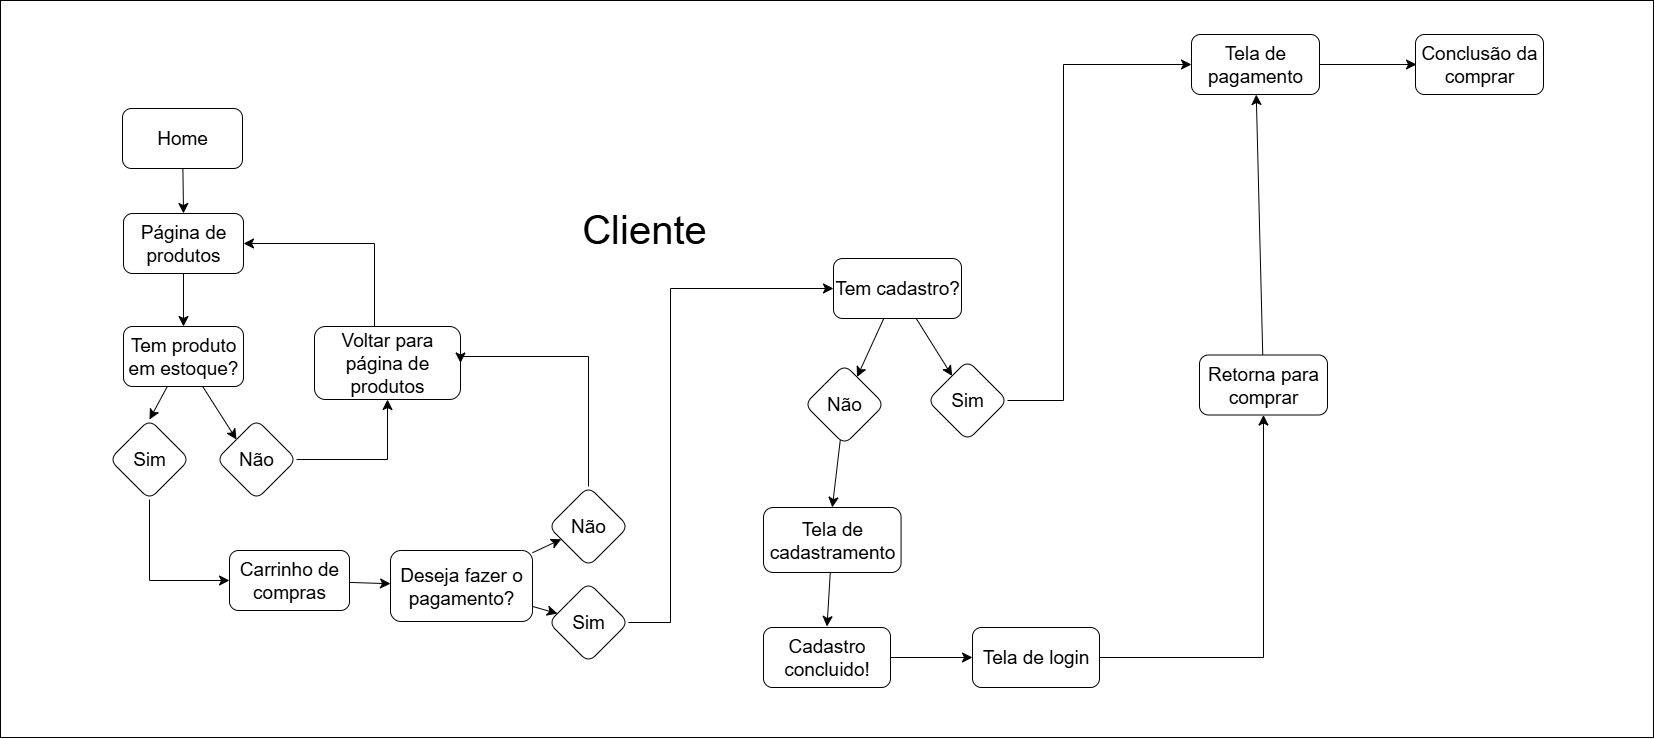

The diagram above was exported from draw.io. Its source (the exported page's mxGraphModel, read from the mxfile embedded in the PNG):
<mxGraphModel dx="2958" dy="1220" grid="0" gridSize="10" guides="1" tooltips="1" connect="1" arrows="1" fold="1" page="0" pageScale="1" pageWidth="850" pageHeight="1100" math="0" shadow="0">
  <root>
    <mxCell id="0" />
    <mxCell id="1" parent="0" />
    <mxCell id="2" value="" style="rounded=0;whiteSpace=wrap;html=1;" vertex="1" parent="1">
      <mxGeometry x="-939" y="820" width="1653" height="737" as="geometry" />
    </mxCell>
    <mxCell id="3" style="edgeStyle=none;curved=1;rounded=0;orthogonalLoop=1;jettySize=auto;html=1;entryX=0.5;entryY=0;entryDx=0;entryDy=0;fontSize=19;startSize=8;endSize=8;" edge="1" source="4" target="16" parent="1">
      <mxGeometry relative="1" as="geometry">
        <mxPoint x="-594" y="958" as="targetPoint" />
      </mxGeometry>
    </mxCell>
    <mxCell id="4" value="Home" style="rounded=1;whiteSpace=wrap;html=1;fontSize=19;" vertex="1" parent="1">
      <mxGeometry x="-817" y="928" width="120" height="60" as="geometry" />
    </mxCell>
    <mxCell id="5" style="edgeStyle=none;curved=1;rounded=0;orthogonalLoop=1;jettySize=auto;html=1;fontSize=19;startSize=8;endSize=8;" edge="1" source="7" target="12" parent="1">
      <mxGeometry relative="1" as="geometry" />
    </mxCell>
    <mxCell id="6" style="edgeStyle=none;curved=1;rounded=0;orthogonalLoop=1;jettySize=auto;html=1;fontSize=19;startSize=8;endSize=8;" edge="1" source="7" target="14" parent="1">
      <mxGeometry relative="1" as="geometry" />
    </mxCell>
    <mxCell id="7" value="Tem cadastro?" style="rounded=1;whiteSpace=wrap;html=1;fontSize=19;" vertex="1" parent="1">
      <mxGeometry x="-106" y="1078" width="128" height="60" as="geometry" />
    </mxCell>
    <mxCell id="8" style="edgeStyle=none;curved=1;rounded=0;orthogonalLoop=1;jettySize=auto;html=1;fontSize=19;startSize=8;endSize=8;" edge="1" source="9" parent="1">
      <mxGeometry relative="1" as="geometry">
        <mxPoint x="-112.5" y="1446" as="targetPoint" />
      </mxGeometry>
    </mxCell>
    <mxCell id="9" value="Tela de cadastramento" style="whiteSpace=wrap;html=1;rounded=1;fontSize=19;" vertex="1" parent="1">
      <mxGeometry x="-176" y="1327" width="137.58" height="65" as="geometry" />
    </mxCell>
    <mxCell id="10" value="Cliente" style="text;html=1;align=center;verticalAlign=middle;whiteSpace=wrap;rounded=0;fontSize=40;fontStyle=0" vertex="1" parent="1">
      <mxGeometry x="-544" y="1033" width="498" height="30" as="geometry" />
    </mxCell>
    <mxCell id="11" style="edgeStyle=none;curved=1;rounded=0;orthogonalLoop=1;jettySize=auto;html=1;entryX=0.5;entryY=0;entryDx=0;entryDy=0;fontSize=19;startSize=8;endSize=8;" edge="1" source="12" target="9" parent="1">
      <mxGeometry relative="1" as="geometry" />
    </mxCell>
    <mxCell id="12" value="Não" style="rhombus;whiteSpace=wrap;html=1;rounded=1;fontSize=19;" vertex="1" parent="1">
      <mxGeometry x="-135" y="1184" width="80" height="80" as="geometry" />
    </mxCell>
    <mxCell id="13" style="edgeStyle=orthogonalEdgeStyle;rounded=0;orthogonalLoop=1;jettySize=auto;html=1;entryX=0;entryY=0.5;entryDx=0;entryDy=0;fontSize=19;startSize=8;endSize=8;" edge="1" source="14" target="42" parent="1">
      <mxGeometry relative="1" as="geometry">
        <Array as="points">
          <mxPoint x="124" y="1220" />
          <mxPoint x="124" y="884" />
        </Array>
      </mxGeometry>
    </mxCell>
    <mxCell id="14" value="Sim" style="rhombus;whiteSpace=wrap;html=1;rounded=1;fontSize=19;" vertex="1" parent="1">
      <mxGeometry x="-12" y="1180" width="80" height="80" as="geometry" />
    </mxCell>
    <mxCell id="15" style="edgeStyle=none;curved=1;rounded=0;orthogonalLoop=1;jettySize=auto;html=1;fontSize=19;startSize=8;endSize=8;" edge="1" source="16" target="19" parent="1">
      <mxGeometry relative="1" as="geometry" />
    </mxCell>
    <mxCell id="16" value="Página de produtos" style="rounded=1;whiteSpace=wrap;html=1;fontSize=19;" vertex="1" parent="1">
      <mxGeometry x="-816" y="1033" width="120" height="60" as="geometry" />
    </mxCell>
    <mxCell id="17" value="" style="edgeStyle=none;curved=1;rounded=0;orthogonalLoop=1;jettySize=auto;html=1;fontSize=19;startSize=8;endSize=8;entryX=0;entryY=0;entryDx=0;entryDy=0;" edge="1" source="19" target="24" parent="1">
      <mxGeometry relative="1" as="geometry" />
    </mxCell>
    <mxCell id="18" style="edgeStyle=none;curved=1;rounded=0;orthogonalLoop=1;jettySize=auto;html=1;entryX=0.5;entryY=0;entryDx=0;entryDy=0;fontSize=19;startSize=8;endSize=8;" edge="1" source="19" target="27" parent="1">
      <mxGeometry relative="1" as="geometry" />
    </mxCell>
    <mxCell id="19" value="Tem produto em estoque?" style="rounded=1;whiteSpace=wrap;html=1;fontSize=19;" vertex="1" parent="1">
      <mxGeometry x="-816" y="1146" width="120" height="60" as="geometry" />
    </mxCell>
    <mxCell id="20" value="" style="edgeStyle=none;curved=1;rounded=0;orthogonalLoop=1;jettySize=auto;html=1;fontSize=19;startSize=8;endSize=8;" edge="1" source="21" target="30" parent="1">
      <mxGeometry relative="1" as="geometry" />
    </mxCell>
    <mxCell id="21" value="Carrinho de compras" style="rounded=1;whiteSpace=wrap;html=1;fontSize=19;" vertex="1" parent="1">
      <mxGeometry x="-710" y="1370" width="120" height="60" as="geometry" />
    </mxCell>
    <mxCell id="22" style="edgeStyle=orthogonalEdgeStyle;rounded=0;orthogonalLoop=1;jettySize=auto;html=1;entryX=1;entryY=0.5;entryDx=0;entryDy=0;fontSize=19;startSize=8;endSize=8;" edge="1" source="23" target="16" parent="1">
      <mxGeometry relative="1" as="geometry">
        <Array as="points">
          <mxPoint x="-565" y="1063" />
        </Array>
      </mxGeometry>
    </mxCell>
    <mxCell id="23" value="Voltar para página de produtos" style="rounded=1;whiteSpace=wrap;html=1;fontSize=19;" vertex="1" parent="1">
      <mxGeometry x="-625" y="1146" width="146" height="73" as="geometry" />
    </mxCell>
    <mxCell id="24" value="Não" style="rhombus;whiteSpace=wrap;html=1;rounded=1;fontSize=19;" vertex="1" parent="1">
      <mxGeometry x="-723" y="1239" width="80" height="80" as="geometry" />
    </mxCell>
    <mxCell id="25" style="edgeStyle=orthogonalEdgeStyle;rounded=0;orthogonalLoop=1;jettySize=auto;html=1;entryX=0.5;entryY=1;entryDx=0;entryDy=0;fontSize=19;startSize=8;endSize=8;" edge="1" source="24" target="23" parent="1">
      <mxGeometry relative="1" as="geometry" />
    </mxCell>
    <mxCell id="26" style="edgeStyle=orthogonalEdgeStyle;rounded=0;orthogonalLoop=1;jettySize=auto;html=1;entryX=0;entryY=0.5;entryDx=0;entryDy=0;fontSize=19;startSize=8;endSize=8;exitX=0.5;exitY=1;exitDx=0;exitDy=0;" edge="1" source="27" target="21" parent="1">
      <mxGeometry relative="1" as="geometry" />
    </mxCell>
    <mxCell id="27" value="Sim" style="rhombus;whiteSpace=wrap;html=1;rounded=1;fontSize=19;" vertex="1" parent="1">
      <mxGeometry x="-830" y="1239" width="80" height="80" as="geometry" />
    </mxCell>
    <mxCell id="28" value="" style="edgeStyle=none;curved=1;rounded=0;orthogonalLoop=1;jettySize=auto;html=1;fontSize=19;startSize=8;endSize=8;" edge="1" source="30" target="32" parent="1">
      <mxGeometry relative="1" as="geometry" />
    </mxCell>
    <mxCell id="29" style="edgeStyle=none;curved=1;rounded=0;orthogonalLoop=1;jettySize=auto;html=1;fontSize=19;startSize=8;endSize=8;" edge="1" source="30" target="34" parent="1">
      <mxGeometry relative="1" as="geometry" />
    </mxCell>
    <mxCell id="30" value="Deseja fazer o pagamento?" style="whiteSpace=wrap;html=1;rounded=1;fontSize=19;" vertex="1" parent="1">
      <mxGeometry x="-549" y="1370" width="142" height="71" as="geometry" />
    </mxCell>
    <mxCell id="31" style="edgeStyle=orthogonalEdgeStyle;rounded=0;orthogonalLoop=1;jettySize=auto;html=1;entryX=1;entryY=0.5;entryDx=0;entryDy=0;fontSize=19;startSize=8;endSize=8;" edge="1" source="32" target="23" parent="1">
      <mxGeometry relative="1" as="geometry">
        <Array as="points">
          <mxPoint x="-351" y="1176" />
        </Array>
      </mxGeometry>
    </mxCell>
    <mxCell id="32" value="Não" style="rhombus;whiteSpace=wrap;html=1;rounded=1;fontSize=19;" vertex="1" parent="1">
      <mxGeometry x="-391" y="1306" width="80" height="80" as="geometry" />
    </mxCell>
    <mxCell id="33" style="edgeStyle=orthogonalEdgeStyle;rounded=0;orthogonalLoop=1;jettySize=auto;html=1;entryX=0;entryY=0.5;entryDx=0;entryDy=0;fontSize=19;startSize=8;endSize=8;" edge="1" source="34" target="7" parent="1">
      <mxGeometry relative="1" as="geometry">
        <Array as="points">
          <mxPoint x="-269" y="1442" />
          <mxPoint x="-269" y="1108" />
        </Array>
      </mxGeometry>
    </mxCell>
    <mxCell id="34" value="Sim" style="rhombus;whiteSpace=wrap;html=1;rounded=1;fontSize=19;" vertex="1" parent="1">
      <mxGeometry x="-391" y="1402" width="80" height="80" as="geometry" />
    </mxCell>
    <mxCell id="35" style="edgeStyle=orthogonalEdgeStyle;rounded=0;orthogonalLoop=1;jettySize=auto;html=1;fontSize=19;startSize=8;endSize=8;entryX=0.5;entryY=1;entryDx=0;entryDy=0;" edge="1" source="36" target="40" parent="1">
      <mxGeometry relative="1" as="geometry">
        <mxPoint x="307" y="1238" as="targetPoint" />
      </mxGeometry>
    </mxCell>
    <mxCell id="36" value="Tela de login" style="whiteSpace=wrap;html=1;rounded=1;fontSize=19;" vertex="1" parent="1">
      <mxGeometry x="33" y="1447" width="127" height="60" as="geometry" />
    </mxCell>
    <mxCell id="37" style="edgeStyle=none;curved=1;rounded=0;orthogonalLoop=1;jettySize=auto;html=1;entryX=0;entryY=0.5;entryDx=0;entryDy=0;fontSize=19;startSize=8;endSize=8;" edge="1" source="38" target="36" parent="1">
      <mxGeometry relative="1" as="geometry" />
    </mxCell>
    <mxCell id="38" value="Cadastro concluido!" style="whiteSpace=wrap;html=1;rounded=1;fontSize=19;" vertex="1" parent="1">
      <mxGeometry x="-176" y="1447" width="127" height="60" as="geometry" />
    </mxCell>
    <mxCell id="39" style="edgeStyle=none;curved=1;rounded=0;orthogonalLoop=1;jettySize=auto;html=1;fontSize=19;startSize=8;endSize=8;" edge="1" source="40" target="42" parent="1">
      <mxGeometry relative="1" as="geometry" />
    </mxCell>
    <mxCell id="40" value="Retorna para comprar" style="rounded=1;whiteSpace=wrap;html=1;fontSize=19;" vertex="1" parent="1">
      <mxGeometry x="260" y="1174.5" width="128" height="60" as="geometry" />
    </mxCell>
    <mxCell id="41" style="edgeStyle=none;curved=1;rounded=0;orthogonalLoop=1;jettySize=auto;html=1;fontSize=19;startSize=8;endSize=8;" edge="1" source="42" parent="1">
      <mxGeometry relative="1" as="geometry">
        <mxPoint x="477" y="884" as="targetPoint" />
      </mxGeometry>
    </mxCell>
    <mxCell id="42" value="Tela de pagamento" style="rounded=1;whiteSpace=wrap;html=1;fontSize=19;" vertex="1" parent="1">
      <mxGeometry x="252" y="854" width="128" height="60" as="geometry" />
    </mxCell>
    <mxCell id="43" value="Conclusão da comprar" style="rounded=1;whiteSpace=wrap;html=1;fontSize=19;" vertex="1" parent="1">
      <mxGeometry x="476" y="854" width="128" height="60" as="geometry" />
    </mxCell>
  </root>
</mxGraphModel>